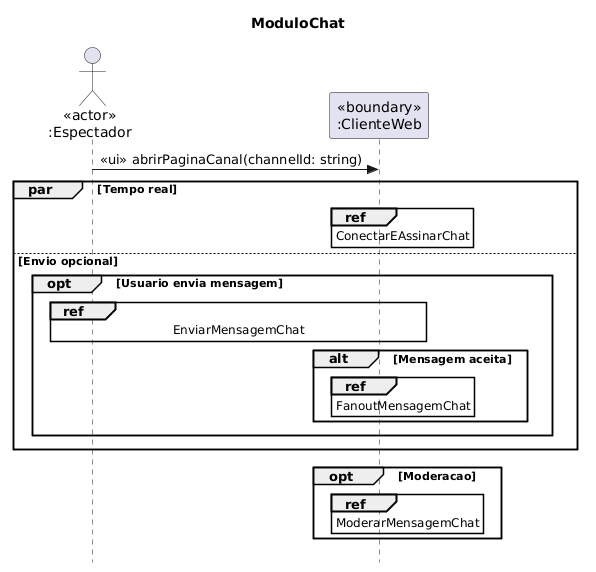

The diagram above was rendered by PlantUML. Its source (embedded in the PNG):
@startuml
skinparam style strictuml
skinparam hyperlinkUnderline false
skinparam hyperlinkColor black
<style>
element {
  HyperLinkColor black
  HyperlinkUnderlineThickness 0
}
</style>
title ModuloChat

actor "<<actor>>\n:Espectador" as espectador
participant "<<boundary>>\n:ClienteWeb" as remetente

espectador -> remetente : <<ui>> abrirPaginaCanal(channelId: string)

par Tempo real
  ref over remetente
    ConectarEAssinarChat
  end ref
else Envio opcional
  opt Usuario envia mensagem
    ref over espectador, remetente
      EnviarMensagemChat
    end ref
    alt Mensagem aceita
      ref over remetente
        FanoutMensagemChat
      end ref
    end
  end
end

opt Moderacao
  ref over remetente
    ModerarMensagemChat
  end ref
end
@enduml